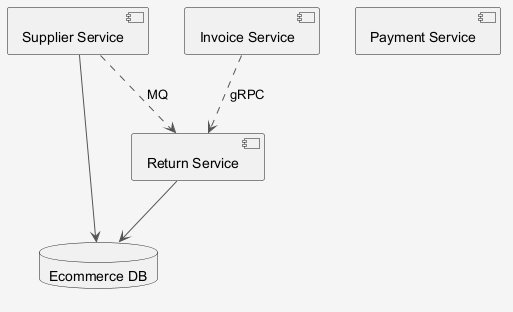

The diagram above was rendered by PlantUML. Its source (embedded in the PNG):
@startuml
skinparam shadowing false
skinparam backgroundColor #F5F5F5
skinparam ArrowColor #555555
component "Return Service" as C_ReturnService
component "Payment Service" as C_PaymentService
component "Supplier Service" as C_SupplierService
component "Invoice Service" as C_InvoiceService
database "Ecommerce DB" as DB_ecommerce
C_ReturnService --> DB_ecommerce
C_SupplierService --> DB_ecommerce
C_SupplierService ..> C_ReturnService : MQ
C_InvoiceService ..> C_ReturnService : gRPC
@enduml